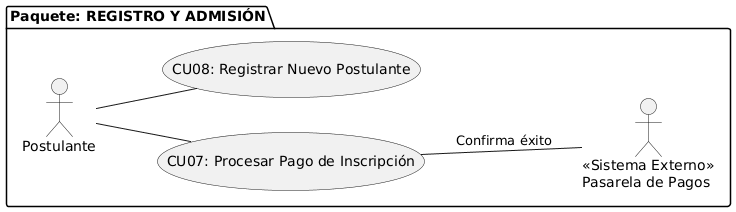

The diagram above was rendered by PlantUML. Its source (embedded in the PNG):
@startuml
left to right direction
skinparam actorStyle stickman

package "Paquete: REGISTRO Y ADMISIÓN" {
  actor "Postulante" as P
  actor "<<Sistema Externo>>\nPasarela de Pagos" as Pasarela
  
  usecase "CU07: Procesar Pago de Inscripción" as UC7
  usecase "CU08: Registrar Nuevo Postulante" as UC8
  
  ' Relaciones de asociación internas
  P -- UC7
  UC7 -- Pasarela : "Confirma éxito"
  P -- UC8
}
@enduml